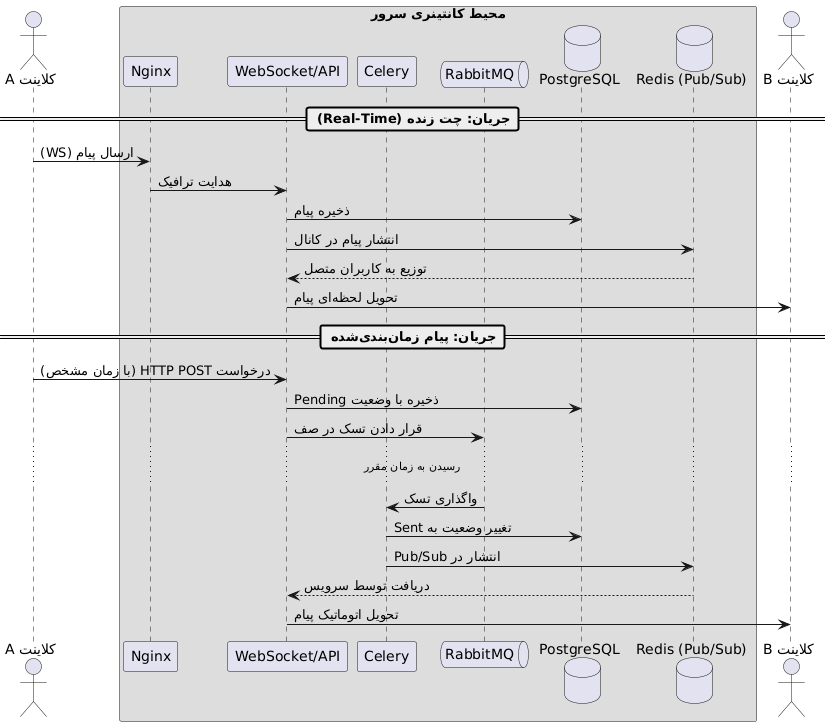

The diagram above was rendered by PlantUML. Its source (embedded in the PNG):
@startuml
skinparam roundcorner 5
actor "کلاینت A" as ClientA
box "محیط کانتینری سرور"
participant "Nginx" as Nginx
participant "WebSocket/API" as WS
participant "Celery" as Worker
queue "RabbitMQ" as Queue
database "PostgreSQL" as DB
database "Redis (Pub/Sub)" as Redis
end box
actor "کلاینت B" as ClientB

== جریان: چت زنده (Real-Time) ==
ClientA -> Nginx: ارسال پیام (WS)
Nginx -> WS: هدایت ترافیک
WS -> DB: ذخیره پیام
WS -> Redis: انتشار پیام در کانال
Redis --> WS: توزیع به کاربران متصل
WS -> ClientB: تحویل لحظهای پیام

== جریان: پیام زمانبندیشده ==
ClientA -> WS: درخواست HTTP POST (با زمان مشخص)
WS -> DB: ذخیره با وضعیت Pending
WS -> Queue: قرار دادن تسک در صف
... رسیدن به زمان مقرر ...
Queue -> Worker: واگذاری تسک
Worker -> DB: تغییر وضعیت به Sent
Worker -> Redis: انتشار در Pub/Sub
Redis --> WS: دریافت توسط سرویس
WS -> ClientB: تحویل اتوماتیک پیام
@enduml